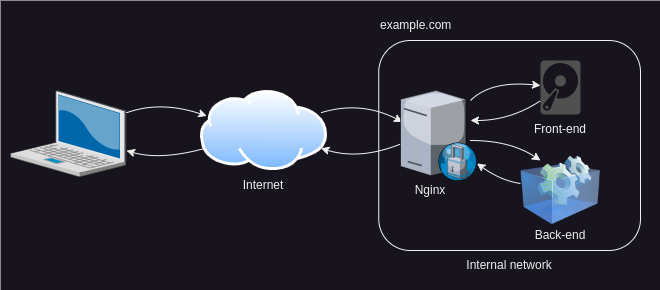

The diagram above was exported from draw.io. Its source (the exported page's mxGraphModel, read from the mxfile embedded in the PNG):
<mxGraphModel dx="1114" dy="1027" grid="1" gridSize="10" guides="1" tooltips="1" connect="1" arrows="1" fold="1" page="1" pageScale="1" pageWidth="850" pageHeight="1100" background="#1A1A1A" math="0" shadow="0">
  <root>
    <mxCell id="0" />
    <mxCell id="1" parent="0" />
    <mxCell id="HoTtbcVrFJpIDfUDwc9j-1" value="" style="rounded=0;whiteSpace=wrap;html=1;strokeColor=none;" vertex="1" parent="1">
      <mxGeometry y="310" width="660" height="290" as="geometry" />
    </mxCell>
    <mxCell id="fqVTqgtDt_htRDrPVLzR-2" value="" style="verticalLabelPosition=bottom;sketch=0;aspect=fixed;html=1;verticalAlign=top;strokeColor=none;align=center;outlineConnect=0;shape=mxgraph.citrix.laptop_2;" parent="1" vertex="1">
      <mxGeometry x="10" y="400" width="116" height="86.5" as="geometry" />
    </mxCell>
    <mxCell id="fqVTqgtDt_htRDrPVLzR-5" value="" style="rounded=1;whiteSpace=wrap;html=1;" parent="1" vertex="1">
      <mxGeometry x="378.25" y="350" width="261.75" height="210" as="geometry" />
    </mxCell>
    <mxCell id="fqVTqgtDt_htRDrPVLzR-11" value="" style="endArrow=classic;html=1;rounded=0;curved=1;" parent="1" source="fqVTqgtDt_htRDrPVLzR-2" edge="1">
      <mxGeometry width="50" height="50" relative="1" as="geometry">
        <mxPoint x="310" y="510" as="sourcePoint" />
        <mxPoint x="206.273106884644" y="425.443372567482" as="targetPoint" />
        <Array as="points">
          <mxPoint x="160" y="410" />
        </Array>
      </mxGeometry>
    </mxCell>
    <mxCell id="fqVTqgtDt_htRDrPVLzR-12" value="" style="endArrow=none;html=1;rounded=0;curved=1;endFill=0;startArrow=classic;startFill=1;" parent="1" source="fqVTqgtDt_htRDrPVLzR-2" edge="1">
      <mxGeometry width="50" height="50" relative="1" as="geometry">
        <mxPoint x="136" y="474.75" as="sourcePoint" />
        <mxPoint x="204.18209110636315" y="457.92213605204165" as="targetPoint" />
        <Array as="points">
          <mxPoint x="160" y="470" />
        </Array>
      </mxGeometry>
    </mxCell>
    <mxCell id="fqVTqgtDt_htRDrPVLzR-17" value="" style="endArrow=classic;html=1;rounded=0;curved=1;" parent="1" source="fqVTqgtDt_htRDrPVLzR-26" edge="1">
      <mxGeometry width="50" height="50" relative="1" as="geometry">
        <mxPoint x="313.60010624197275" y="425.2743546139726" as="sourcePoint" />
        <mxPoint x="402" y="431.40229885057477" as="targetPoint" />
        <Array as="points">
          <mxPoint x="360" y="410" />
        </Array>
      </mxGeometry>
    </mxCell>
    <mxCell id="fqVTqgtDt_htRDrPVLzR-18" value="" style="endArrow=none;html=1;rounded=0;curved=1;endFill=0;startArrow=classic;startFill=1;" parent="1" source="fqVTqgtDt_htRDrPVLzR-26" edge="1">
      <mxGeometry width="50" height="50" relative="1" as="geometry">
        <mxPoint x="314.7527078520276" y="459.60904076066686" as="sourcePoint" />
        <mxPoint x="402" y="452.7816091954023" as="targetPoint" />
        <Array as="points">
          <mxPoint x="360" y="470" />
        </Array>
      </mxGeometry>
    </mxCell>
    <mxCell id="fqVTqgtDt_htRDrPVLzR-22" value="" style="sketch=0;pointerEvents=1;shadow=0;dashed=0;html=1;strokeColor=none;fillColor=#505050;labelPosition=center;verticalLabelPosition=bottom;verticalAlign=top;outlineConnect=0;align=center;shape=mxgraph.office.devices.hard_disk;" parent="1" vertex="1">
      <mxGeometry x="540" y="370" width="40" height="54" as="geometry" />
    </mxCell>
    <mxCell id="fqVTqgtDt_htRDrPVLzR-24" value="" style="endArrow=classic;html=1;rounded=0;curved=1;" parent="1" target="fqVTqgtDt_htRDrPVLzR-22" edge="1">
      <mxGeometry width="50" height="50" relative="1" as="geometry">
        <mxPoint x="470" y="410" as="sourcePoint" />
        <mxPoint x="538" y="411.25" as="targetPoint" />
        <Array as="points">
          <mxPoint x="490" y="390" />
        </Array>
      </mxGeometry>
    </mxCell>
    <mxCell id="fqVTqgtDt_htRDrPVLzR-25" value="" style="endArrow=none;html=1;rounded=0;curved=1;endFill=0;startArrow=classic;startFill=1;" parent="1" target="fqVTqgtDt_htRDrPVLzR-22" edge="1">
      <mxGeometry width="50" height="50" relative="1" as="geometry">
        <mxPoint x="470" y="430" as="sourcePoint" />
        <mxPoint x="538" y="431.25" as="targetPoint" />
        <Array as="points">
          <mxPoint x="510" y="430" />
        </Array>
      </mxGeometry>
    </mxCell>
    <mxCell id="fqVTqgtDt_htRDrPVLzR-26" value="" style="image;aspect=fixed;perimeter=ellipsePerimeter;html=1;align=center;shadow=0;dashed=0;spacingTop=3;image=img/lib/active_directory/internet_cloud.svg;" parent="1" vertex="1">
      <mxGeometry x="200" y="400" width="126.98" height="80" as="geometry" />
    </mxCell>
    <mxCell id="fqVTqgtDt_htRDrPVLzR-28" value="" style="image;html=1;image=img/lib/clip_art/computers/Virtual_Application_128x128.png;snapToPoint=0;connectable=0;" parent="1" vertex="1">
      <mxGeometry x="520" y="460" width="80" height="80" as="geometry" />
    </mxCell>
    <mxCell id="fqVTqgtDt_htRDrPVLzR-29" value="" style="verticalLabelPosition=bottom;sketch=0;aspect=fixed;html=1;verticalAlign=top;strokeColor=none;align=center;outlineConnect=0;shape=mxgraph.citrix.proxy_server;" parent="1" vertex="1">
      <mxGeometry x="400" y="400" width="76.5" height="90" as="geometry" />
    </mxCell>
    <mxCell id="fqVTqgtDt_htRDrPVLzR-30" value="" style="endArrow=classic;html=1;rounded=0;curved=1;" parent="1" edge="1">
      <mxGeometry width="50" height="50" relative="1" as="geometry">
        <mxPoint x="470" y="450" as="sourcePoint" />
        <mxPoint x="540" y="470" as="targetPoint" />
        <Array as="points">
          <mxPoint x="510" y="450" />
        </Array>
      </mxGeometry>
    </mxCell>
    <mxCell id="fqVTqgtDt_htRDrPVLzR-31" value="" style="endArrow=none;html=1;rounded=0;curved=1;endFill=0;startArrow=classic;startFill=1;" parent="1" source="fqVTqgtDt_htRDrPVLzR-29" edge="1">
      <mxGeometry width="50" height="50" relative="1" as="geometry">
        <mxPoint x="440" y="593" as="sourcePoint" />
        <mxPoint x="520" y="493" as="targetPoint" />
        <Array as="points">
          <mxPoint x="500" y="490" />
        </Array>
      </mxGeometry>
    </mxCell>
    <mxCell id="fqVTqgtDt_htRDrPVLzR-32" value="Internal network" style="text;html=1;align=center;verticalAlign=middle;whiteSpace=wrap;rounded=0;" parent="1" vertex="1">
      <mxGeometry x="464.13" y="560" width="90" height="30" as="geometry" />
    </mxCell>
    <mxCell id="fqVTqgtDt_htRDrPVLzR-33" value="Internet" style="text;html=1;align=center;verticalAlign=middle;whiteSpace=wrap;rounded=0;" parent="1" vertex="1">
      <mxGeometry x="233.49" y="480" width="60" height="30" as="geometry" />
    </mxCell>
    <mxCell id="fqVTqgtDt_htRDrPVLzR-34" value="Front-end" style="text;html=1;align=center;verticalAlign=middle;whiteSpace=wrap;rounded=0;" parent="1" vertex="1">
      <mxGeometry x="530" y="424" width="60" height="30" as="geometry" />
    </mxCell>
    <mxCell id="fqVTqgtDt_htRDrPVLzR-35" value="Back-end" style="text;html=1;align=center;verticalAlign=middle;whiteSpace=wrap;rounded=0;" parent="1" vertex="1">
      <mxGeometry x="530" y="530" width="60" height="30" as="geometry" />
    </mxCell>
    <mxCell id="fqVTqgtDt_htRDrPVLzR-36" value="Nginx" style="text;html=1;align=center;verticalAlign=middle;whiteSpace=wrap;rounded=0;" parent="1" vertex="1">
      <mxGeometry x="400" y="485" width="60" height="30" as="geometry" />
    </mxCell>
    <mxCell id="-kHaIrFFMIG_XFDQel_B-1" value="example.com" style="text;html=1;align=left;verticalAlign=middle;whiteSpace=wrap;rounded=0;" parent="1" vertex="1">
      <mxGeometry x="378.25" y="320" width="81.75" height="30" as="geometry" />
    </mxCell>
  </root>
</mxGraphModel>